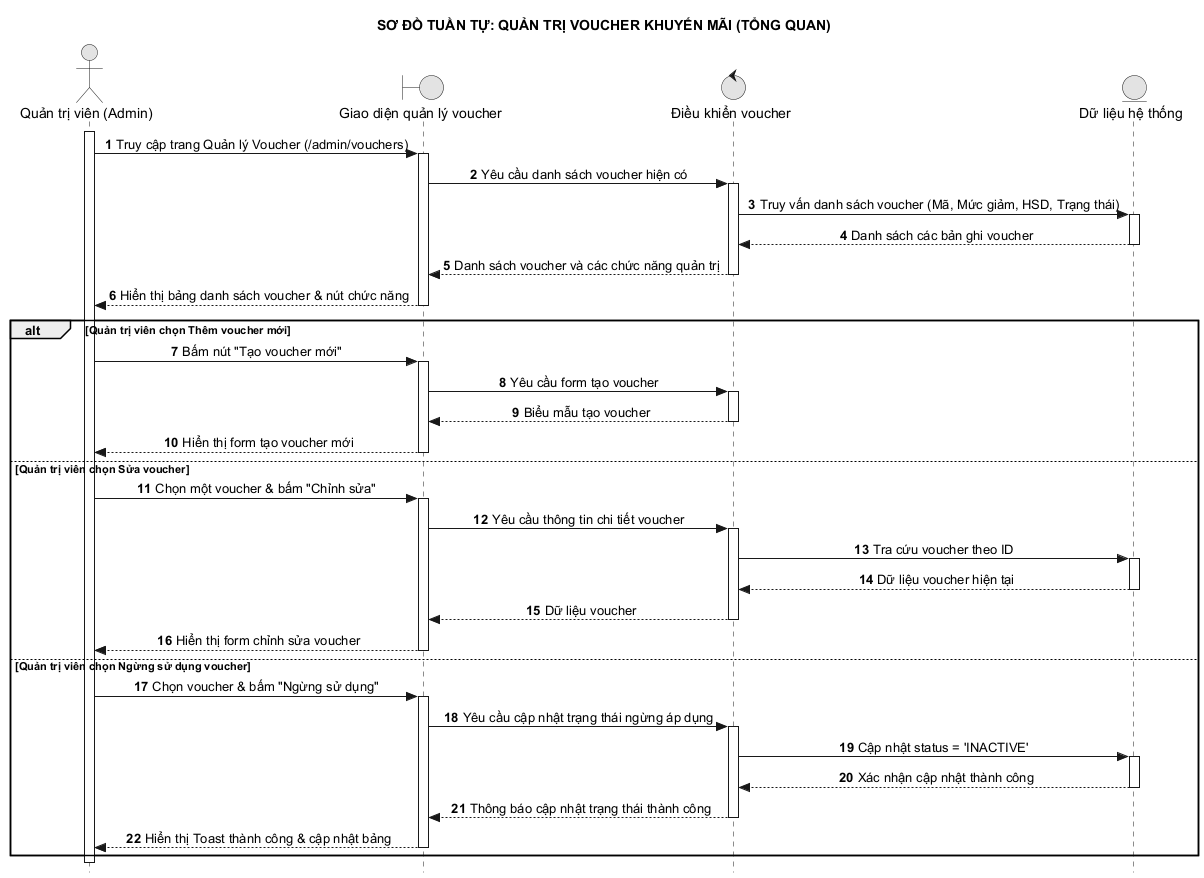

The diagram above was rendered by PlantUML. Its source (embedded in the PNG):
@startuml 30_quan_ly_voucher_tong_quan
hide footbox
autonumber
skinparam style strictuml
skinparam monochrome true
skinparam defaultTextAlignment center
skinparam shadowing false
title SƠ ĐỒ TUẦN TỰ: QUẢN TRỊ VOUCHER KHUYẾN MÃI (TỔNG QUAN)

actor "Quản trị viên (Admin)" as A
boundary "Giao diện quản lý voucher" as UI
control "Điều khiển voucher" as C
entity "Dữ liệu hệ thống" as DB

activate A
A -> UI: Truy cập trang Quản lý Voucher (/admin/vouchers)
activate UI
UI -> C: Yêu cầu danh sách voucher hiện có
activate C
C -> DB: Truy vấn danh sách voucher (Mã, Mức giảm, HSD, Trạng thái)
activate DB
DB --> C: Danh sách các bản ghi voucher
deactivate DB
C --> UI: Danh sách voucher và các chức năng quản trị
deactivate C
UI --> A: Hiển thị bảng danh sách voucher & nút chức năng
deactivate UI

alt Quản trị viên chọn Thêm voucher mới
    A -> UI: Bấm nút "Tạo voucher mới"
    activate UI
    UI -> C: Yêu cầu form tạo voucher
    activate C
    C --> UI: Biểu mẫu tạo voucher
    deactivate C
    UI --> A: Hiển thị form tạo voucher mới
    deactivate UI
else Quản trị viên chọn Sửa voucher
    A -> UI: Chọn một voucher & bấm "Chỉnh sửa"
    activate UI
    UI -> C: Yêu cầu thông tin chi tiết voucher
    activate C
    C -> DB: Tra cứu voucher theo ID
    activate DB
    DB --> C: Dữ liệu voucher hiện tại
    deactivate DB
    C --> UI: Dữ liệu voucher
    deactivate C
    UI --> A: Hiển thị form chỉnh sửa voucher
    deactivate UI
else Quản trị viên chọn Ngừng sử dụng voucher
    A -> UI: Chọn voucher & bấm "Ngừng sử dụng"
    activate UI
    UI -> C: Yêu cầu cập nhật trạng thái ngừng áp dụng
    activate C
    C -> DB: Cập nhật status = 'INACTIVE'
    activate DB
    DB --> C: Xác nhận cập nhật thành công
    deactivate DB
    C --> UI: Thông báo cập nhật trạng thái thành công
    deactivate C
    UI --> A: Hiển thị Toast thành công & cập nhật bảng
    deactivate UI
end
deactivate A
@enduml